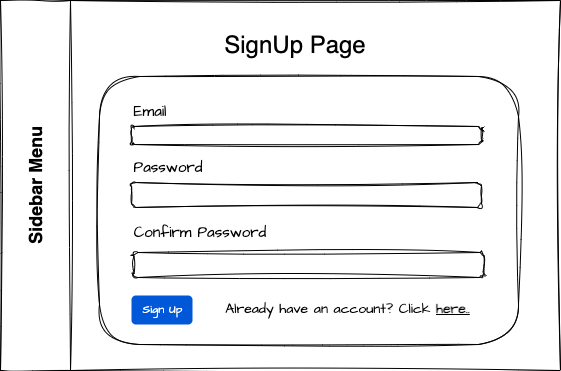

The diagram above was exported from draw.io. Its source (the exported page's mxGraphModel, read from the mxfile embedded in the PNG):
<mxGraphModel dx="954" dy="559" grid="0" gridSize="10" guides="1" tooltips="1" connect="1" arrows="1" fold="1" page="1" pageScale="1" pageWidth="3300" pageHeight="2339" background="none" math="0" shadow="0">
  <root>
    <mxCell id="0" />
    <mxCell id="1" parent="0" />
    <mxCell id="R9rUVliAvtqfRVLeSiZ5-2" value="&lt;font style=&quot;font-size: 18px;&quot;&gt;Sidebar Menu&lt;/font&gt;" style="swimlane;horizontal=0;whiteSpace=wrap;html=1;startSize=70;fillColor=#FFFFFF;rounded=0;sketch=1;curveFitting=1;jiggle=2;" parent="1" vertex="1">
      <mxGeometry x="291" y="39" width="560" height="370" as="geometry">
        <mxRectangle x="291" y="39" width="40" height="147" as="alternateBounds" />
      </mxGeometry>
    </mxCell>
    <mxCell id="R9rUVliAvtqfRVLeSiZ5-5" value="&lt;font style=&quot;font-size: 24px;&quot;&gt;SignUp Page&lt;/font&gt;" style="text;html=1;strokeColor=none;fillColor=none;align=center;verticalAlign=middle;whiteSpace=wrap;rounded=0;fontSize=18;sketch=1;curveFitting=1;jiggle=2;" parent="R9rUVliAvtqfRVLeSiZ5-2" vertex="1">
      <mxGeometry x="140" y="30" width="310" height="30" as="geometry" />
    </mxCell>
    <mxCell id="MrlbZLt-mSxOGlC9-DXZ-1" value="" style="rounded=1;whiteSpace=wrap;html=1;sketch=1;hachureGap=4;jiggle=2;curveFitting=1;fontFamily=Architects Daughter;fontSource=https%3A%2F%2Ffonts.googleapis.com%2Fcss%3Ffamily%3DArchitects%2BDaughter;fontSize=20;" vertex="1" parent="R9rUVliAvtqfRVLeSiZ5-2">
      <mxGeometry x="99" y="76" width="419" height="268" as="geometry" />
    </mxCell>
    <mxCell id="MrlbZLt-mSxOGlC9-DXZ-7" value="Email" style="text;html=1;strokeColor=none;fillColor=none;align=center;verticalAlign=middle;whiteSpace=wrap;rounded=0;fontSize=15;fontFamily=Architects Daughter;" vertex="1" parent="R9rUVliAvtqfRVLeSiZ5-2">
      <mxGeometry x="120" y="96" width="60" height="30" as="geometry" />
    </mxCell>
    <mxCell id="MrlbZLt-mSxOGlC9-DXZ-9" value="" style="rounded=1;whiteSpace=wrap;html=1;sketch=1;hachureGap=4;jiggle=2;curveFitting=1;fontFamily=Architects Daughter;fontSource=https%3A%2F%2Ffonts.googleapis.com%2Fcss%3Ffamily%3DArchitects%2BDaughter;fontSize=20;" vertex="1" parent="R9rUVliAvtqfRVLeSiZ5-2">
      <mxGeometry x="131" y="126" width="350" height="18" as="geometry" />
    </mxCell>
    <mxCell id="MrlbZLt-mSxOGlC9-DXZ-10" value="Password" style="text;html=1;strokeColor=none;fillColor=none;align=center;verticalAlign=middle;whiteSpace=wrap;rounded=0;fontSize=15;fontFamily=Architects Daughter;" vertex="1" parent="R9rUVliAvtqfRVLeSiZ5-2">
      <mxGeometry x="115" y="152" width="106" height="30" as="geometry" />
    </mxCell>
    <mxCell id="MrlbZLt-mSxOGlC9-DXZ-11" value="" style="rounded=1;whiteSpace=wrap;html=1;sketch=1;hachureGap=4;jiggle=2;curveFitting=1;fontFamily=Architects Daughter;fontSource=https%3A%2F%2Ffonts.googleapis.com%2Fcss%3Ffamily%3DArchitects%2BDaughter;fontSize=20;" vertex="1" parent="R9rUVliAvtqfRVLeSiZ5-2">
      <mxGeometry x="131" y="182" width="350" height="25" as="geometry" />
    </mxCell>
    <mxCell id="MrlbZLt-mSxOGlC9-DXZ-12" value="Sign Up" style="rounded=1;fillColor=#0057D8;strokeColor=none;html=1;fontColor=#ffffff;align=center;verticalAlign=middle;fontStyle=0;fontSize=12;sketch=0;hachureGap=4;jiggle=2;curveFitting=1;fontFamily=Architects Daughter;fontSource=https%3A%2F%2Ffonts.googleapis.com%2Fcss%3Ffamily%3DArchitects%2BDaughter;" vertex="1" parent="R9rUVliAvtqfRVLeSiZ5-2">
      <mxGeometry x="131" y="295" width="61" height="29" as="geometry" />
    </mxCell>
    <mxCell id="MrlbZLt-mSxOGlC9-DXZ-13" value="Already have an account? Click &lt;b&gt;&lt;u&gt;here..&lt;/u&gt;&lt;/b&gt;" style="text;html=1;strokeColor=none;fillColor=none;align=center;verticalAlign=middle;whiteSpace=wrap;rounded=0;fontSize=14;fontFamily=Architects Daughter;" vertex="1" parent="R9rUVliAvtqfRVLeSiZ5-2">
      <mxGeometry x="214" y="294" width="267" height="30" as="geometry" />
    </mxCell>
    <mxCell id="MrlbZLt-mSxOGlC9-DXZ-14" value="Confirm Password" style="text;html=1;strokeColor=none;fillColor=none;align=center;verticalAlign=middle;whiteSpace=wrap;rounded=0;fontSize=15;fontFamily=Architects Daughter;" vertex="1" parent="R9rUVliAvtqfRVLeSiZ5-2">
      <mxGeometry x="107" y="217" width="186" height="30" as="geometry" />
    </mxCell>
    <mxCell id="MrlbZLt-mSxOGlC9-DXZ-15" value="" style="rounded=1;whiteSpace=wrap;html=1;sketch=1;hachureGap=4;jiggle=2;curveFitting=1;fontFamily=Architects Daughter;fontSource=https%3A%2F%2Ffonts.googleapis.com%2Fcss%3Ffamily%3DArchitects%2BDaughter;fontSize=20;" vertex="1" parent="R9rUVliAvtqfRVLeSiZ5-2">
      <mxGeometry x="133.5" y="252" width="350" height="25" as="geometry" />
    </mxCell>
  </root>
</mxGraphModel>